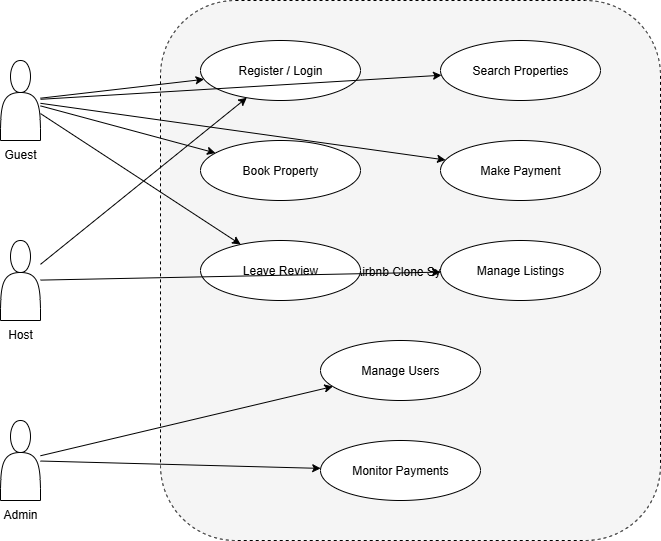

The diagram above was exported from draw.io. Its source (the exported page's mxGraphModel, read from the mxfile embedded in the PNG):
<mxGraphModel dx="1426" dy="777" grid="1" gridSize="10" guides="1" tooltips="1" connect="1" arrows="1" fold="1" page="1" pageScale="1" pageWidth="827" pageHeight="1169" math="0" shadow="0">
  <root>
    <mxCell id="0" />
    <mxCell id="1" parent="0" />
    <mxCell id="guest" value="Guest" style="shape=actor;verticalLabelPosition=bottom;verticalAlign=top;" parent="1" vertex="1">
      <mxGeometry x="40" y="120" width="40" height="80" as="geometry" />
    </mxCell>
    <mxCell id="host" value="Host" style="shape=actor;verticalLabelPosition=bottom;verticalAlign=top;" parent="1" vertex="1">
      <mxGeometry x="40" y="300" width="40" height="80" as="geometry" />
    </mxCell>
    <mxCell id="admin" value="Admin" style="shape=actor;verticalLabelPosition=bottom;verticalAlign=top;" parent="1" vertex="1">
      <mxGeometry x="40" y="480" width="40" height="80" as="geometry" />
    </mxCell>
    <mxCell id="system" value="Airbnb Clone System" style="shape=rectangle;rounded=1;dashed=1;strokeColor=#000000;fillColor=#f5f5f5;" parent="1" vertex="1">
      <mxGeometry x="200" y="60" width="500" height="540" as="geometry" />
    </mxCell>
    <mxCell id="uc1" value="Register / Login" style="ellipse;whiteSpace=wrap;html=1;" parent="system" vertex="1">
      <mxGeometry x="40" y="40" width="160" height="60" as="geometry" />
    </mxCell>
    <mxCell id="uc2" value="Search Properties" style="ellipse;whiteSpace=wrap;html=1;" parent="system" vertex="1">
      <mxGeometry x="280" y="40" width="160" height="60" as="geometry" />
    </mxCell>
    <mxCell id="uc3" value="Book Property" style="ellipse;whiteSpace=wrap;html=1;" parent="system" vertex="1">
      <mxGeometry x="40" y="140" width="160" height="60" as="geometry" />
    </mxCell>
    <mxCell id="uc4" value="Make Payment" style="ellipse;whiteSpace=wrap;html=1;" parent="system" vertex="1">
      <mxGeometry x="280" y="140" width="160" height="60" as="geometry" />
    </mxCell>
    <mxCell id="uc5" value="Leave Review" style="ellipse;whiteSpace=wrap;html=1;" parent="system" vertex="1">
      <mxGeometry x="40" y="240" width="160" height="60" as="geometry" />
    </mxCell>
    <mxCell id="uc6" value="Manage Listings" style="ellipse;whiteSpace=wrap;html=1;" parent="system" vertex="1">
      <mxGeometry x="280" y="240" width="160" height="60" as="geometry" />
    </mxCell>
    <mxCell id="uc7" value="Manage Users" style="ellipse;whiteSpace=wrap;html=1;" parent="system" vertex="1">
      <mxGeometry x="160" y="340" width="160" height="60" as="geometry" />
    </mxCell>
    <mxCell id="uc8" value="Monitor Payments" style="ellipse;whiteSpace=wrap;html=1;" parent="system" vertex="1">
      <mxGeometry x="160" y="440" width="160" height="60" as="geometry" />
    </mxCell>
    <mxCell id="edge1" parent="1" source="guest" target="uc1" edge="1">
      <mxGeometry relative="1" as="geometry" />
    </mxCell>
    <mxCell id="edge2" parent="1" source="guest" target="uc2" edge="1">
      <mxGeometry relative="1" as="geometry" />
    </mxCell>
    <mxCell id="edge3" parent="1" source="guest" target="uc3" edge="1">
      <mxGeometry relative="1" as="geometry" />
    </mxCell>
    <mxCell id="edge4" parent="1" source="guest" target="uc4" edge="1">
      <mxGeometry relative="1" as="geometry" />
    </mxCell>
    <mxCell id="edge5" parent="1" source="guest" target="uc5" edge="1">
      <mxGeometry relative="1" as="geometry" />
    </mxCell>
    <mxCell id="edge6" parent="1" source="host" target="uc1" edge="1">
      <mxGeometry relative="1" as="geometry" />
    </mxCell>
    <mxCell id="edge7" parent="1" source="host" target="uc6" edge="1">
      <mxGeometry relative="1" as="geometry" />
    </mxCell>
    <mxCell id="edge8" parent="1" source="admin" target="uc7" edge="1">
      <mxGeometry relative="1" as="geometry" />
    </mxCell>
    <mxCell id="edge9" parent="1" source="admin" target="uc8" edge="1">
      <mxGeometry relative="1" as="geometry" />
    </mxCell>
  </root>
</mxGraphModel>